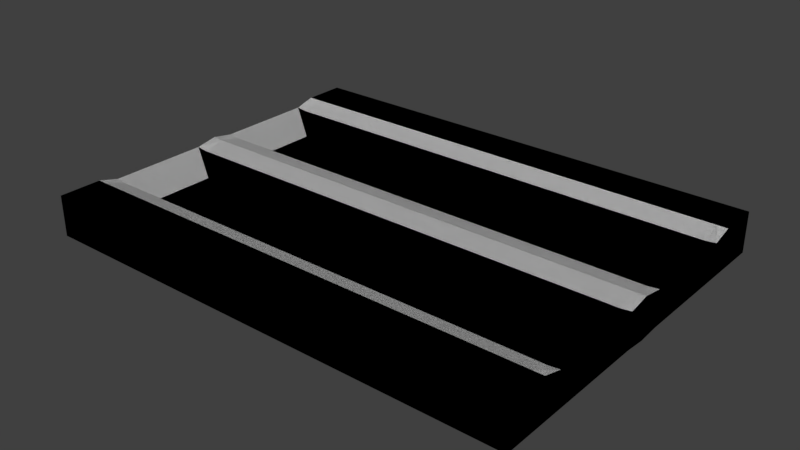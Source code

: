 # Source: field.blend  (saved by Blender 2.79.0; exported with 4.5.12 LTS)
import bpy
from mathutils import Matrix  # noqa: F401  (used for matrix-valued properties, if any)

bpy.ops.wm.read_factory_settings(use_empty=True)
scene = bpy.context.scene
scene.name = 'Scene'

# ---- collections
col_collection_1 = bpy.data.collections.new('Collection 1'); scene.collection.children.link(col_collection_1)

# ---- world
world_world = bpy.data.worlds.new('World'); scene.world = world_world
world_world.color = (0.05088, 0.05088, 0.05088)
world_world.use_sun_shadow = False
world_world.sun_shadow_jitter_overblur = 0.0
world_world.cycles.sampling_method = 'MANUAL'

# ---- meshes
me_cube_001 = bpy.data.meshes.new('Cube.001')
me_cube_001.from_pydata([(-0.8839, 0.7476, -0.1185), (-0.8839, 0.7476, 0.04811), (-0.8839, -0.001014, -0.1256), (-0.8839, -0.001014, 0.04107), (1.116, 0.7476, -0.1185), (1.116, 0.7476, 0.04811), (1.116, -0.001014, -0.1258), (1.116, -0.001014, 0.04085), (-0.8839, 0.5755, -0.1185), (-0.8839, 0.5755, 0.04811), (1.116, 0.5755, -0.1185), (1.116, 0.5755, 0.04811), (-0.8839, 0.4926, 0.02549), (1.116, 0.4926, -0.1185), (-0.8839, 0.4926, -0.1185), (1.116, 0.4926, 0.02478), (-0.8839, 0.08756, 0.02549), (1.116, 0.08756, -0.1185), (-0.8839, 0.08756, -0.1185), (1.116, 0.08756, 0.02478), (1.074, -0.001014, -0.1272), (1.074, -0.001014, 0.03943), (1.074, 0.7476, -0.1185), (1.074, 0.7476, 0.04811), (1.074, 0.5755, 0.04811), (1.074, 0.5755, -0.1185), (1.074, 0.4926, -0.1185), (1.074, 0.4926, 0.02023), (1.074, 0.08756, 0.02023), (1.074, 0.08756, -0.1185), (1.074, 0.4926, -0.101), (1.074, 0.08756, -0.101), (-0.8393, -0.001014, -0.1272), (-0.8393, 0.7476, 0.04811), (-0.8393, 0.5755, -0.1185), (-0.8393, 0.4926, -0.1185), (-0.8393, 0.08756, -0.1185), (-0.8393, -0.001014, 0.03943), (-0.8393, 0.7476, -0.1185), (-0.8393, 0.5755, 0.04811), (-0.8393, 0.4926, 0.02023), (-0.8393, 0.08756, 0.02023), (-0.8393, 0.4926, -0.101), (-0.8393, 0.08756, -0.101)], [], [(18, 16, 3, 2), (20, 21, 7, 6), (10, 11, 5, 4), (38, 33, 1, 0), (25, 10, 4, 22), (39, 9, 1, 33), (40, 12, 9, 39), (26, 13, 10, 25), (13, 15, 11, 10), (0, 1, 9, 8), (17, 19, 15, 13), (29, 17, 13, 26), (8, 9, 12, 14), (37, 3, 16, 41), (20, 6, 17, 29), (6, 7, 19, 17), (14, 12, 16, 18), (43, 16, 12, 42), (41, 16, 43), (27, 15, 30), (40, 27, 30, 42), (19, 28, 31), (19, 31, 30, 15), (32, 20, 29, 36), (7, 21, 28, 19), (36, 29, 26, 35), (35, 26, 25, 34), (15, 27, 24, 11), (11, 24, 23, 5), (34, 25, 22, 38), (4, 5, 23, 22), (32, 37, 21, 20), (2, 3, 37, 32), (8, 34, 38, 0), (14, 35, 34, 8), (18, 36, 35, 14), (2, 32, 36, 18), (12, 40, 42), (28, 41, 43, 31), (31, 43, 42, 30), (21, 37, 41, 28), (27, 40, 39, 24), (24, 39, 33, 23), (22, 23, 33, 38)])
me_cube_001.use_remesh_preserve_volume = False
me_cube_001.use_remesh_preserve_attributes = False
me_cube_001.use_mirror_vertex_groups = False
me_cube_001.update()

# ---- objects
ob_cube_001 = bpy.data.objects.new('Cube.001', me_cube_001)
ob_cube = bpy.data.objects.new('Cube', me_cube_001)

# ---- transforms, parenting, visibility, modifiers, constraints
ob_cube_001.location = (0.1493, -0.02092, 0.3635)
ob_cube_001.lineart.crease_threshold = 0.0
_m = ob_cube_001.modifiers.new('Mirror', 'MIRROR')
_m.use_axis = (False, True, False)
ob_cube.location = (0.1493, -0.02092, 0.3635)
ob_cube.lineart.crease_threshold = 0.0
_m = ob_cube.modifiers.new('Mirror', 'MIRROR')
_m.use_axis = (False, True, False)

# ---- collection membership
col_collection_1.objects.link(ob_cube_001)
col_collection_1.objects.link(ob_cube)

# ---- scene / render settings (as saved in the file)
scene.frame_start = 1; scene.frame_end = 250; scene.frame_set(1)
scene.render.engine = 'BLENDER_EEVEE_NEXT'
scene.render.resolution_percentage = 50
scene.render.dither_intensity = 0.0
scene.cycles.use_denoising = False
scene.cycles.samples = 128
scene.cycles.sampling_pattern = 'TABULATED_SOBOL'
scene.cycles.use_adaptive_sampling = False
scene.cycles.use_light_tree = False
scene.cycles.blur_glossy = 0.0
scene.cycles.sample_clamp_indirect = 0.0
scene.view_settings.view_transform = 'Standard'
bpy.context.view_layer.update()

# ---- added for rendering (the .blend has no active camera and no usable light): camera, sun
cam_auto = bpy.data.cameras.new('AutoCamera')
cam_auto.lens = 50.0
cam_auto.sensor_width = 36.0
cam_auto.clip_end = 1000.0
ob_auto_camera = bpy.data.objects.new('AutoCamera', cam_auto)
scene.collection.objects.link(ob_auto_camera)
ob_auto_camera.location = (2.5814, -2.80019, 2.17677)
ob_auto_camera.rotation_euler = (1.09748, -7.21219e-08, 0.694738)
scene.camera = ob_auto_camera
light_auto_sun = bpy.data.lights.new('AutoSun', 'SUN')
light_auto_sun.energy = 3.0
light_auto_sun.angle = 0.0523599
ob_auto_sun = bpy.data.objects.new('AutoSun', light_auto_sun)
scene.collection.objects.link(ob_auto_sun)
ob_auto_sun.rotation_euler = (0.872665, 0.174533, 0.523599)
bpy.context.view_layer.update()
